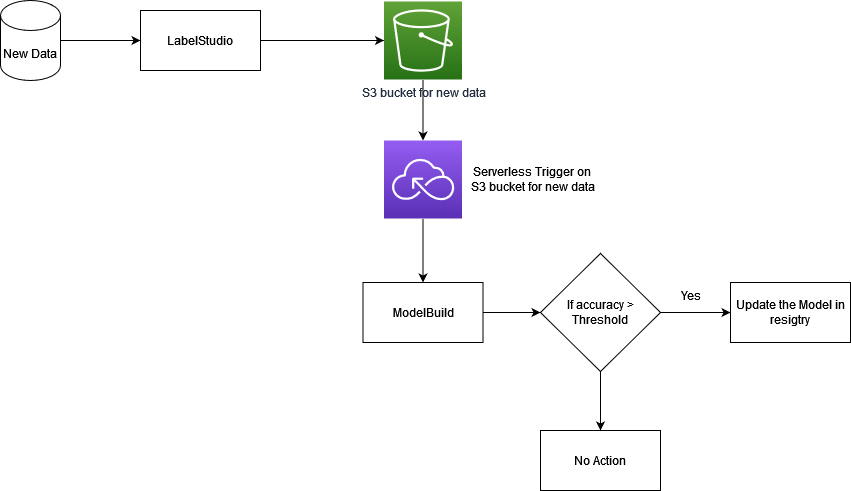

The diagram above was exported from draw.io. Its source (the exported page's mxGraphModel, read from the mxfile embedded in the PNG):
<mxGraphModel dx="1114" dy="594" grid="1" gridSize="10" guides="1" tooltips="1" connect="1" arrows="1" fold="1" page="1" pageScale="1" pageWidth="850" pageHeight="1100" math="0" shadow="0">
  <root>
    <mxCell id="0" />
    <mxCell id="1" parent="0" />
    <mxCell id="JYXQlPbIz3YKRuo7rbTS-22" value="" style="edgeStyle=orthogonalEdgeStyle;rounded=0;orthogonalLoop=1;jettySize=auto;html=1;" parent="1" source="JYXQlPbIz3YKRuo7rbTS-1" target="JYXQlPbIz3YKRuo7rbTS-21" edge="1">
      <mxGeometry relative="1" as="geometry" />
    </mxCell>
    <mxCell id="JYXQlPbIz3YKRuo7rbTS-1" value="ModelBuild" style="rounded=0;whiteSpace=wrap;html=1;" parent="1" vertex="1">
      <mxGeometry x="382.5" y="552" width="120" height="60" as="geometry" />
    </mxCell>
    <mxCell id="JYXQlPbIz3YKRuo7rbTS-2" value="No Action" style="rounded=0;whiteSpace=wrap;html=1;" parent="1" vertex="1">
      <mxGeometry x="560" y="700" width="120" height="60" as="geometry" />
    </mxCell>
    <mxCell id="JYXQlPbIz3YKRuo7rbTS-16" style="edgeStyle=orthogonalEdgeStyle;rounded=0;orthogonalLoop=1;jettySize=auto;html=1;" parent="1" source="JYXQlPbIz3YKRuo7rbTS-4" target="JYXQlPbIz3YKRuo7rbTS-11" edge="1">
      <mxGeometry relative="1" as="geometry" />
    </mxCell>
    <mxCell id="JYXQlPbIz3YKRuo7rbTS-4" value="&lt;div&gt;LabelStudio&lt;/div&gt;" style="rounded=0;whiteSpace=wrap;html=1;" parent="1" vertex="1">
      <mxGeometry x="160" y="280" width="120" height="60" as="geometry" />
    </mxCell>
    <mxCell id="JYXQlPbIz3YKRuo7rbTS-8" value="" style="edgeStyle=orthogonalEdgeStyle;rounded=0;orthogonalLoop=1;jettySize=auto;html=1;" parent="1" source="JYXQlPbIz3YKRuo7rbTS-7" target="JYXQlPbIz3YKRuo7rbTS-4" edge="1">
      <mxGeometry relative="1" as="geometry" />
    </mxCell>
    <mxCell id="JYXQlPbIz3YKRuo7rbTS-7" value="&lt;div&gt;New Data&lt;/div&gt;" style="shape=cylinder3;whiteSpace=wrap;html=1;boundedLbl=1;backgroundOutline=1;size=15;" parent="1" vertex="1">
      <mxGeometry x="20" y="270" width="60" height="80" as="geometry" />
    </mxCell>
    <mxCell id="JYXQlPbIz3YKRuo7rbTS-19" value="" style="edgeStyle=orthogonalEdgeStyle;rounded=0;orthogonalLoop=1;jettySize=auto;html=1;" parent="1" source="JYXQlPbIz3YKRuo7rbTS-10" target="JYXQlPbIz3YKRuo7rbTS-1" edge="1">
      <mxGeometry relative="1" as="geometry" />
    </mxCell>
    <mxCell id="JYXQlPbIz3YKRuo7rbTS-10" value="" style="sketch=0;points=[[0,0,0],[0.25,0,0],[0.5,0,0],[0.75,0,0],[1,0,0],[0,1,0],[0.25,1,0],[0.5,1,0],[0.75,1,0],[1,1,0],[0,0.25,0],[0,0.5,0],[0,0.75,0],[1,0.25,0],[1,0.5,0],[1,0.75,0]];outlineConnect=0;fontColor=#232F3E;gradientColor=#945DF2;gradientDirection=north;fillColor=#5A30B5;strokeColor=#ffffff;dashed=0;verticalLabelPosition=bottom;verticalAlign=top;align=center;html=1;fontSize=12;fontStyle=0;aspect=fixed;shape=mxgraph.aws4.resourceIcon;resIcon=mxgraph.aws4.serverless;" parent="1" vertex="1">
      <mxGeometry x="403.5" y="410" width="78" height="78" as="geometry" />
    </mxCell>
    <mxCell id="JYXQlPbIz3YKRuo7rbTS-18" value="" style="edgeStyle=orthogonalEdgeStyle;rounded=0;orthogonalLoop=1;jettySize=auto;html=1;" parent="1" source="JYXQlPbIz3YKRuo7rbTS-11" target="JYXQlPbIz3YKRuo7rbTS-10" edge="1">
      <mxGeometry relative="1" as="geometry" />
    </mxCell>
    <mxCell id="JYXQlPbIz3YKRuo7rbTS-11" value="&lt;div&gt;S3 bucket for new data&lt;/div&gt;" style="sketch=0;points=[[0,0,0],[0.25,0,0],[0.5,0,0],[0.75,0,0],[1,0,0],[0,1,0],[0.25,1,0],[0.5,1,0],[0.75,1,0],[1,1,0],[0,0.25,0],[0,0.5,0],[0,0.75,0],[1,0.25,0],[1,0.5,0],[1,0.75,0]];outlineConnect=0;fontColor=#232F3E;gradientColor=#60A337;gradientDirection=north;fillColor=#277116;strokeColor=#ffffff;dashed=0;verticalLabelPosition=bottom;verticalAlign=top;align=center;html=1;fontSize=12;fontStyle=0;aspect=fixed;shape=mxgraph.aws4.resourceIcon;resIcon=mxgraph.aws4.s3;" parent="1" vertex="1">
      <mxGeometry x="403.5" y="271" width="78" height="78" as="geometry" />
    </mxCell>
    <mxCell id="JYXQlPbIz3YKRuo7rbTS-20" value="&lt;div&gt;Serverless Trigger on &lt;br&gt;&lt;/div&gt;&lt;div&gt;S3 bucket for new data&lt;/div&gt;" style="text;html=1;align=center;verticalAlign=middle;resizable=0;points=[];autosize=1;strokeColor=none;fillColor=none;" parent="1" vertex="1">
      <mxGeometry x="481.5" y="429" width="140" height="40" as="geometry" />
    </mxCell>
    <mxCell id="JYXQlPbIz3YKRuo7rbTS-23" value="" style="edgeStyle=orthogonalEdgeStyle;rounded=0;orthogonalLoop=1;jettySize=auto;html=1;" parent="1" source="JYXQlPbIz3YKRuo7rbTS-21" target="JYXQlPbIz3YKRuo7rbTS-2" edge="1">
      <mxGeometry relative="1" as="geometry" />
    </mxCell>
    <mxCell id="JYXQlPbIz3YKRuo7rbTS-27" value="" style="edgeStyle=orthogonalEdgeStyle;rounded=0;orthogonalLoop=1;jettySize=auto;html=1;" parent="1" source="JYXQlPbIz3YKRuo7rbTS-21" target="JYXQlPbIz3YKRuo7rbTS-26" edge="1">
      <mxGeometry relative="1" as="geometry" />
    </mxCell>
    <mxCell id="JYXQlPbIz3YKRuo7rbTS-21" value="If accuracy &amp;gt; Threshold" style="rhombus;whiteSpace=wrap;html=1;" parent="1" vertex="1">
      <mxGeometry x="560" y="523" width="120" height="118" as="geometry" />
    </mxCell>
    <mxCell id="JYXQlPbIz3YKRuo7rbTS-24" value="Yes" style="text;html=1;align=center;verticalAlign=middle;resizable=0;points=[];autosize=1;strokeColor=none;fillColor=none;" parent="1" vertex="1">
      <mxGeometry x="690" y="550" width="40" height="30" as="geometry" />
    </mxCell>
    <mxCell id="JYXQlPbIz3YKRuo7rbTS-26" value="Update the Model in resigtry" style="rounded=0;whiteSpace=wrap;html=1;" parent="1" vertex="1">
      <mxGeometry x="750" y="552" width="120" height="60" as="geometry" />
    </mxCell>
  </root>
</mxGraphModel>